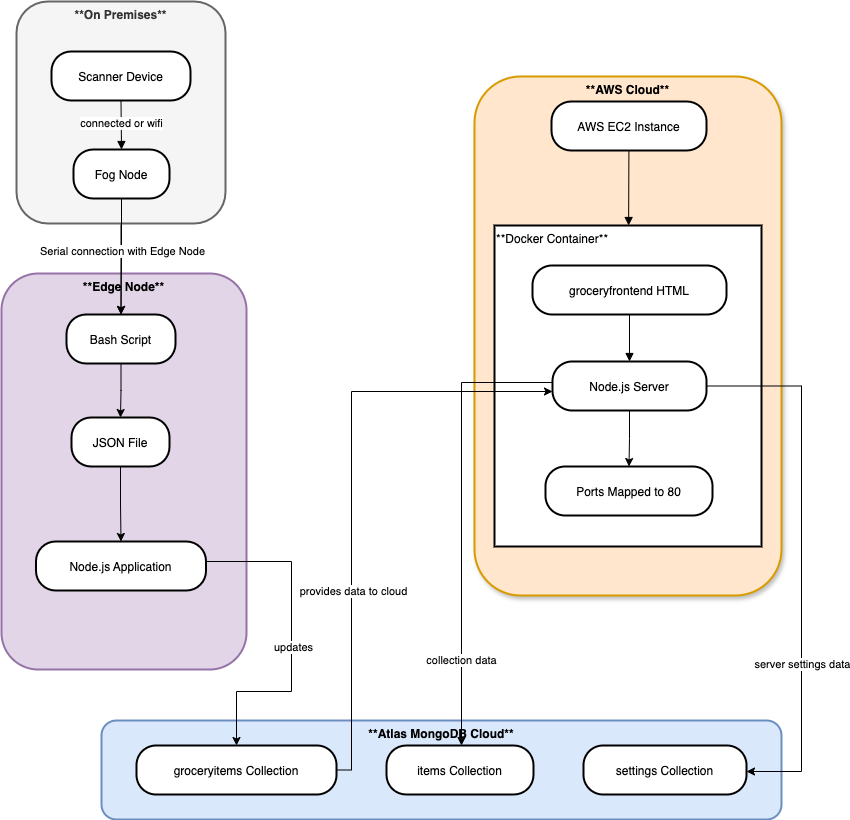

The diagram above was exported from draw.io. Its source (the exported page's mxGraphModel, read from the mxfile embedded in the PNG):
<mxGraphModel dx="2021" dy="755" grid="1" gridSize="10" guides="1" tooltips="1" connect="1" arrows="1" fold="1" page="1" pageScale="1" pageWidth="827" pageHeight="1169" math="0" shadow="0">
  <root>
    <mxCell id="0" />
    <mxCell id="1" parent="0" />
    <mxCell id="dPpAq6NhzZ0Jxj9rIUQy-118" value="**AWS Cloud**" style="whiteSpace=wrap;strokeWidth=2;verticalAlign=top;align=center;fillColor=#ffe6cc;strokeColor=#d79b00;glass=0;shadow=1;rounded=1;fontStyle=1" parent="1" vertex="1">
      <mxGeometry x="393" y="535" width="307" height="519" as="geometry" />
    </mxCell>
    <mxCell id="dPpAq6NhzZ0Jxj9rIUQy-119" value="**Docker Container**" style="whiteSpace=wrap;strokeWidth=2;verticalAlign=top;align=left;" parent="1" vertex="1">
      <mxGeometry x="413" y="684" width="267" height="321" as="geometry" />
    </mxCell>
    <mxCell id="dPpAq6NhzZ0Jxj9rIUQy-120" value="**Atlas MongoDB Cloud**" style="whiteSpace=wrap;strokeWidth=2;html=1;align=center;verticalAlign=top;rounded=1;fillColor=#dae8fc;strokeColor=#6c8ebf;fontStyle=1" parent="1" vertex="1">
      <mxGeometry x="20" y="1179" width="680" height="99" as="geometry" />
    </mxCell>
    <mxCell id="dPpAq6NhzZ0Jxj9rIUQy-121" value="**Edge Node**" style="whiteSpace=wrap;strokeWidth=2;align=center;verticalAlign=top;rounded=1;fontStyle=1;fillColor=#e1d5e7;strokeColor=#9673a6;" parent="1" vertex="1">
      <mxGeometry x="-80" y="732" width="245" height="396" as="geometry" />
    </mxCell>
    <mxCell id="Q9tZvItMGaPwP2cfTbFV-2" value="" style="edgeStyle=orthogonalEdgeStyle;rounded=0;orthogonalLoop=1;jettySize=auto;html=1;" edge="1" parent="1" source="dPpAq6NhzZ0Jxj9rIUQy-122" target="dPpAq6NhzZ0Jxj9rIUQy-126">
      <mxGeometry relative="1" as="geometry" />
    </mxCell>
    <mxCell id="dPpAq6NhzZ0Jxj9rIUQy-122" value="**On Premises**" style="whiteSpace=wrap;strokeWidth=2;verticalAlign=top;align=center;fontStyle=1;rounded=1;fillColor=#f5f5f5;fontColor=#333333;strokeColor=#666666;" parent="1" vertex="1">
      <mxGeometry x="-65" y="460" width="209" height="222" as="geometry" />
    </mxCell>
    <mxCell id="dPpAq6NhzZ0Jxj9rIUQy-149" style="edgeStyle=orthogonalEdgeStyle;rounded=0;orthogonalLoop=1;jettySize=auto;html=1;" parent="1" source="dPpAq6NhzZ0Jxj9rIUQy-123" target="dPpAq6NhzZ0Jxj9rIUQy-126" edge="1">
      <mxGeometry relative="1" as="geometry" />
    </mxCell>
    <mxCell id="Q9tZvItMGaPwP2cfTbFV-3" value="Serial connection with Edge Node" style="edgeLabel;html=1;align=center;verticalAlign=middle;resizable=0;points=[];" vertex="1" connectable="0" parent="dPpAq6NhzZ0Jxj9rIUQy-149">
      <mxGeometry x="-0.1073" relative="1" as="geometry">
        <mxPoint as="offset" />
      </mxGeometry>
    </mxCell>
    <mxCell id="dPpAq6NhzZ0Jxj9rIUQy-123" value="Fog Node" style="rounded=1;arcSize=40;strokeWidth=2" parent="1" vertex="1">
      <mxGeometry x="-8" y="608" width="96" height="49" as="geometry" />
    </mxCell>
    <mxCell id="dPpAq6NhzZ0Jxj9rIUQy-124" value="Scanner Device" style="rounded=1;arcSize=40;strokeWidth=2" parent="1" vertex="1">
      <mxGeometry x="-30" y="510" width="139" height="49" as="geometry" />
    </mxCell>
    <mxCell id="dPpAq6NhzZ0Jxj9rIUQy-147" style="edgeStyle=orthogonalEdgeStyle;rounded=0;orthogonalLoop=1;jettySize=auto;html=1;" parent="1" source="dPpAq6NhzZ0Jxj9rIUQy-125" target="dPpAq6NhzZ0Jxj9rIUQy-128" edge="1">
      <mxGeometry relative="1" as="geometry">
        <mxPoint x="580" y="1150" as="targetPoint" />
        <Array as="points">
          <mxPoint x="210" y="1020" />
          <mxPoint x="210" y="1150" />
          <mxPoint x="155" y="1150" />
        </Array>
      </mxGeometry>
    </mxCell>
    <mxCell id="Q9tZvItMGaPwP2cfTbFV-4" value="updates" style="edgeLabel;html=1;align=center;verticalAlign=middle;resizable=0;points=[];" vertex="1" connectable="0" parent="dPpAq6NhzZ0Jxj9rIUQy-147">
      <mxGeometry x="0.051" y="1" relative="1" as="geometry">
        <mxPoint as="offset" />
      </mxGeometry>
    </mxCell>
    <mxCell id="dPpAq6NhzZ0Jxj9rIUQy-125" value="Node.js Application" style="rounded=1;arcSize=40;strokeWidth=2" parent="1" vertex="1">
      <mxGeometry x="-45.5" y="1000" width="170" height="49" as="geometry" />
    </mxCell>
    <mxCell id="dPpAq6NhzZ0Jxj9rIUQy-152" value="" style="edgeStyle=orthogonalEdgeStyle;rounded=0;orthogonalLoop=1;jettySize=auto;html=1;" parent="1" source="dPpAq6NhzZ0Jxj9rIUQy-126" target="dPpAq6NhzZ0Jxj9rIUQy-127" edge="1">
      <mxGeometry relative="1" as="geometry" />
    </mxCell>
    <mxCell id="dPpAq6NhzZ0Jxj9rIUQy-126" value="Bash Script" style="rounded=1;arcSize=40;strokeWidth=2" parent="1" vertex="1">
      <mxGeometry x="-15" y="773" width="109" height="49" as="geometry" />
    </mxCell>
    <mxCell id="dPpAq6NhzZ0Jxj9rIUQy-148" style="edgeStyle=orthogonalEdgeStyle;rounded=0;orthogonalLoop=1;jettySize=auto;html=1;" parent="1" source="dPpAq6NhzZ0Jxj9rIUQy-128" target="dPpAq6NhzZ0Jxj9rIUQy-133" edge="1">
      <mxGeometry relative="1" as="geometry">
        <Array as="points">
          <mxPoint x="270" y="1229" />
          <mxPoint x="270" y="850" />
        </Array>
      </mxGeometry>
    </mxCell>
    <mxCell id="Q9tZvItMGaPwP2cfTbFV-5" value="provides data to cloud" style="edgeLabel;html=1;align=center;verticalAlign=middle;resizable=0;points=[];" vertex="1" connectable="0" parent="dPpAq6NhzZ0Jxj9rIUQy-148">
      <mxGeometry x="-0.3457" y="-1" relative="1" as="geometry">
        <mxPoint as="offset" />
      </mxGeometry>
    </mxCell>
    <mxCell id="dPpAq6NhzZ0Jxj9rIUQy-128" value="groceryitems Collection" style="rounded=1;arcSize=40;strokeWidth=2" parent="1" vertex="1">
      <mxGeometry x="55" y="1204" width="200" height="49" as="geometry" />
    </mxCell>
    <mxCell id="dPpAq6NhzZ0Jxj9rIUQy-129" value="items Collection" style="rounded=1;arcSize=40;strokeWidth=2" parent="1" vertex="1">
      <mxGeometry x="305" y="1204" width="147" height="49" as="geometry" />
    </mxCell>
    <mxCell id="dPpAq6NhzZ0Jxj9rIUQy-130" value="settings Collection" style="rounded=1;arcSize=40;strokeWidth=2" parent="1" vertex="1">
      <mxGeometry x="502" y="1204" width="163" height="49" as="geometry" />
    </mxCell>
    <mxCell id="dPpAq6NhzZ0Jxj9rIUQy-131" value="AWS EC2 Instance" style="rounded=1;arcSize=40;strokeWidth=2" parent="1" vertex="1">
      <mxGeometry x="470" y="560" width="155" height="49" as="geometry" />
    </mxCell>
    <mxCell id="dPpAq6NhzZ0Jxj9rIUQy-155" style="edgeStyle=orthogonalEdgeStyle;rounded=0;orthogonalLoop=1;jettySize=auto;html=1;" parent="1" target="dPpAq6NhzZ0Jxj9rIUQy-129" edge="1">
      <mxGeometry relative="1" as="geometry">
        <mxPoint x="548" y="820" as="sourcePoint" />
        <mxPoint x="380" y="1155" as="targetPoint" />
        <Array as="points">
          <mxPoint x="548" y="841" />
          <mxPoint x="380" y="841" />
        </Array>
      </mxGeometry>
    </mxCell>
    <mxCell id="Q9tZvItMGaPwP2cfTbFV-6" value="collection data" style="edgeLabel;html=1;align=center;verticalAlign=middle;resizable=0;points=[];" vertex="1" connectable="0" parent="dPpAq6NhzZ0Jxj9rIUQy-155">
      <mxGeometry x="0.6884" y="-1" relative="1" as="geometry">
        <mxPoint as="offset" />
      </mxGeometry>
    </mxCell>
    <mxCell id="dPpAq6NhzZ0Jxj9rIUQy-132" value="groceryfrontend HTML" style="rounded=1;arcSize=40;strokeWidth=2" parent="1" vertex="1">
      <mxGeometry x="451" y="724" width="194" height="49" as="geometry" />
    </mxCell>
    <mxCell id="dPpAq6NhzZ0Jxj9rIUQy-146" value="" style="edgeStyle=orthogonalEdgeStyle;rounded=0;orthogonalLoop=1;jettySize=auto;html=1;" parent="1" source="dPpAq6NhzZ0Jxj9rIUQy-133" target="dPpAq6NhzZ0Jxj9rIUQy-134" edge="1">
      <mxGeometry relative="1" as="geometry" />
    </mxCell>
    <mxCell id="dPpAq6NhzZ0Jxj9rIUQy-157" style="edgeStyle=orthogonalEdgeStyle;rounded=0;orthogonalLoop=1;jettySize=auto;html=1;" parent="1" source="dPpAq6NhzZ0Jxj9rIUQy-133" target="dPpAq6NhzZ0Jxj9rIUQy-130" edge="1">
      <mxGeometry relative="1" as="geometry">
        <Array as="points">
          <mxPoint x="720" y="845" />
          <mxPoint x="720" y="1230" />
        </Array>
      </mxGeometry>
    </mxCell>
    <mxCell id="Q9tZvItMGaPwP2cfTbFV-7" value="server settings data" style="edgeLabel;html=1;align=center;verticalAlign=middle;resizable=0;points=[];" vertex="1" connectable="0" parent="dPpAq6NhzZ0Jxj9rIUQy-157">
      <mxGeometry x="0.3912" relative="1" as="geometry">
        <mxPoint y="1" as="offset" />
      </mxGeometry>
    </mxCell>
    <mxCell id="dPpAq6NhzZ0Jxj9rIUQy-133" value="Node.js Server" style="rounded=1;arcSize=40;strokeWidth=2" parent="1" vertex="1">
      <mxGeometry x="471" y="820" width="154" height="49" as="geometry" />
    </mxCell>
    <mxCell id="dPpAq6NhzZ0Jxj9rIUQy-134" value="Ports Mapped to 80" style="rounded=1;arcSize=40;strokeWidth=2" parent="1" vertex="1">
      <mxGeometry x="464" y="925" width="167" height="49" as="geometry" />
    </mxCell>
    <mxCell id="dPpAq6NhzZ0Jxj9rIUQy-135" value="" style="curved=1;startArrow=none;endArrow=block;exitX=0.5;exitY=0.98;entryX=0.5;entryY=0;rounded=0;" parent="1" source="dPpAq6NhzZ0Jxj9rIUQy-124" target="dPpAq6NhzZ0Jxj9rIUQy-123" edge="1">
      <mxGeometry relative="1" as="geometry">
        <Array as="points" />
      </mxGeometry>
    </mxCell>
    <mxCell id="Q9tZvItMGaPwP2cfTbFV-1" value="connected or wifi" style="edgeLabel;html=1;align=center;verticalAlign=middle;resizable=0;points=[];" vertex="1" connectable="0" parent="dPpAq6NhzZ0Jxj9rIUQy-135">
      <mxGeometry x="-0.0611" relative="1" as="geometry">
        <mxPoint as="offset" />
      </mxGeometry>
    </mxCell>
    <mxCell id="dPpAq6NhzZ0Jxj9rIUQy-142" value="" style="curved=1;startArrow=none;endArrow=block;exitX=0.5;exitY=0.98;entryX=0.5;entryY=0;rounded=0;" parent="1" source="dPpAq6NhzZ0Jxj9rIUQy-132" target="dPpAq6NhzZ0Jxj9rIUQy-133" edge="1">
      <mxGeometry relative="1" as="geometry">
        <Array as="points" />
      </mxGeometry>
    </mxCell>
    <mxCell id="dPpAq6NhzZ0Jxj9rIUQy-145" value="" style="curved=1;startArrow=none;endArrow=block;rounded=0;" parent="1" source="dPpAq6NhzZ0Jxj9rIUQy-131" target="dPpAq6NhzZ0Jxj9rIUQy-119" edge="1">
      <mxGeometry relative="1" as="geometry">
        <Array as="points" />
      </mxGeometry>
    </mxCell>
    <mxCell id="dPpAq6NhzZ0Jxj9rIUQy-153" style="edgeStyle=orthogonalEdgeStyle;rounded=0;orthogonalLoop=1;jettySize=auto;html=1;entryX=0.5;entryY=0;entryDx=0;entryDy=0;" parent="1" source="dPpAq6NhzZ0Jxj9rIUQy-127" target="dPpAq6NhzZ0Jxj9rIUQy-125" edge="1">
      <mxGeometry relative="1" as="geometry" />
    </mxCell>
    <mxCell id="dPpAq6NhzZ0Jxj9rIUQy-127" value="JSON File" style="rounded=1;arcSize=40;strokeWidth=2" parent="1" vertex="1">
      <mxGeometry x="-10" y="876" width="98" height="49" as="geometry" />
    </mxCell>
  </root>
</mxGraphModel>